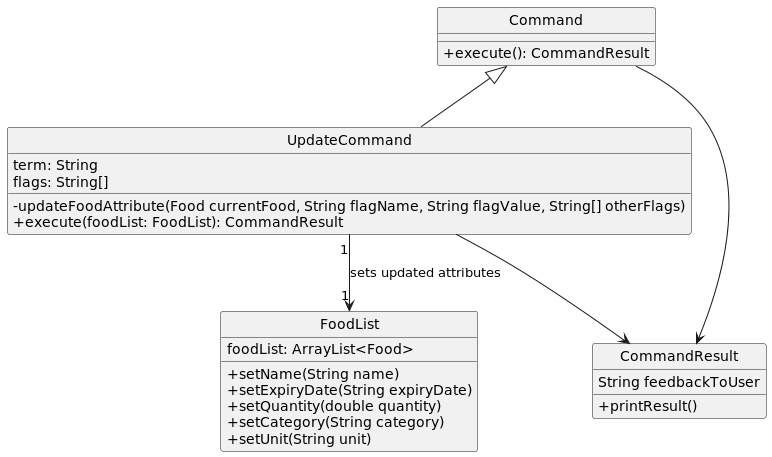

The diagram above was rendered by PlantUML. Its source (embedded in the PNG):
@startuml
hide circle
skinparam classAttributeIconSize 0

Command <|-- UpdateCommand
class Command {
    +execute(): CommandResult
}

class CommandResult {
    String feedbackToUser
    +printResult()
}
class UpdateCommand {
    term: String
    flags: String[]
    -updateFoodAttribute(Food currentFood, String flagName, String flagValue, String[] otherFlags)
    +execute(foodList: FoodList): CommandResult
}


UpdateCommand "1" --> "1" FoodList: sets updated attributes
Command  --> CommandResult
UpdateCommand  --> CommandResult

class FoodList {
    foodList: ArrayList<Food>
    +setName(String name)
    +setExpiryDate(String expiryDate)
    +setQuantity(double quantity)
    +setCategory(String category)
    +setUnit(String unit)
}
@enduml